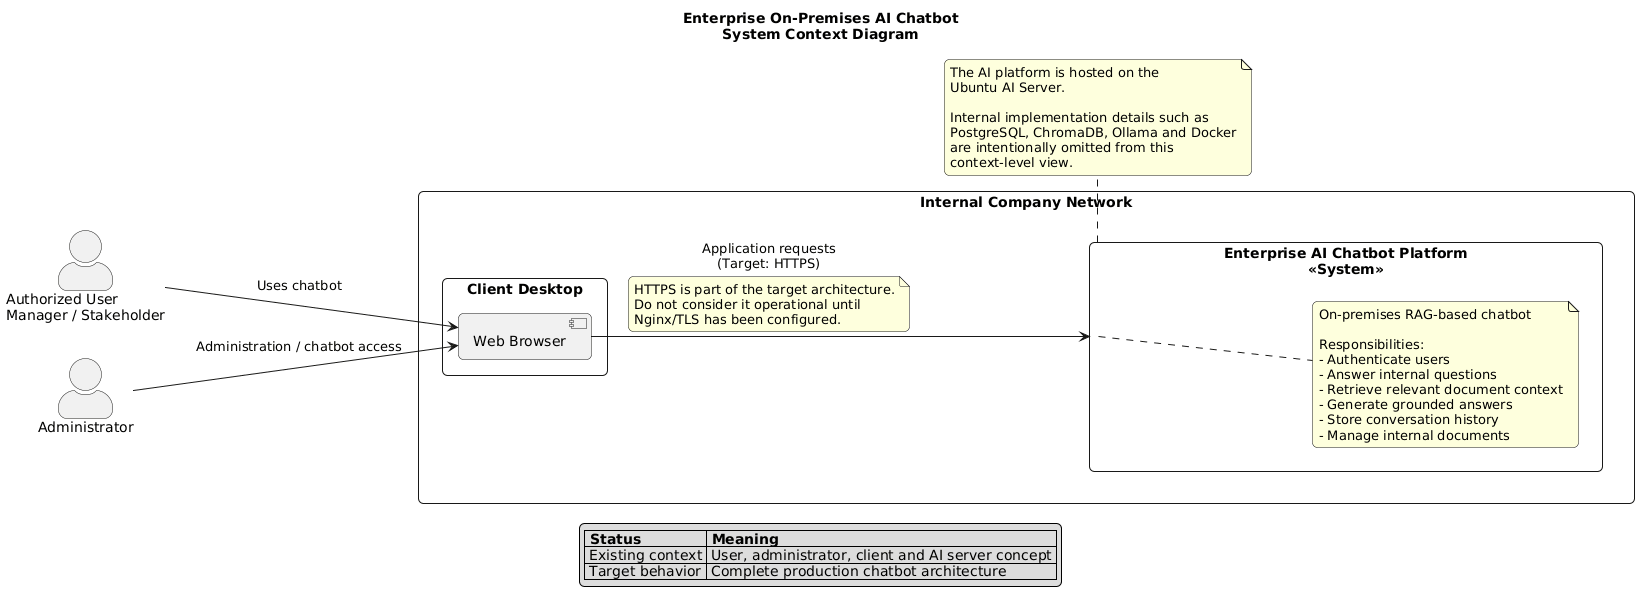

The diagram above was rendered by PlantUML. Its source (embedded in the PNG):
@startuml
title Enterprise On-Premises AI Chatbot\nSystem Context Diagram

left to right direction

skinparam shadowing false
skinparam roundcorner 10
skinparam packageStyle rectangle
skinparam actorStyle awesome

actor "Authorized User\nManager / Stakeholder" as User
actor "Administrator" as Admin

rectangle "Internal Company Network" as CompanyNetwork {

    rectangle "Client Desktop" as Client {
        component "Web Browser" as Browser
    }

    rectangle "Enterprise AI Chatbot Platform\n<<System>>" as AIPlatform {
        note as N1
          On-premises RAG-based chatbot

          Responsibilities:
          - Authenticate users
          - Answer internal questions
          - Retrieve relevant document context
          - Generate grounded answers
          - Store conversation history
          - Manage internal documents
        end note
        AIPlatform .. N1
    }
}

User --> Browser : Uses chatbot
Admin --> Browser : Administration / chatbot access

Browser --> AIPlatform : Application requests\n(Target: HTTPS)

note on link
HTTPS is part of the target architecture.
Do not consider it operational until
Nginx/TLS has been configured.
end note

note bottom of AIPlatform
The AI platform is hosted on the
Ubuntu AI Server.

Internal implementation details such as
PostgreSQL, ChromaDB, Ollama and Docker
are intentionally omitted from this
context-level view.
end note

legend bottom
|= Status |= Meaning |
| Existing context | User, administrator, client and AI server concept |
| Target behavior | Complete production chatbot architecture |
endlegend
@enduml